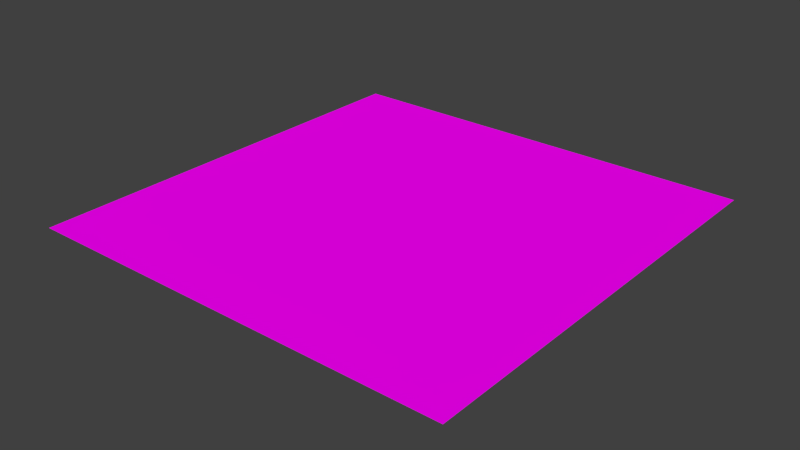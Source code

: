 # Source: terrain.blend  (saved by Blender 2.76.0; exported with 4.5.12 LTS)
import bpy
from mathutils import Matrix  # noqa: F401  (used for matrix-valued properties, if any)

bpy.ops.wm.read_factory_settings(use_empty=True)
scene = bpy.context.scene
scene.name = 'Scene'

# ---- collections
col_collection_1 = bpy.data.collections.new('Collection 1'); scene.collection.children.link(col_collection_1)

# ---- images (referenced by path relative to the original .blend; pixels are not part of the script)
import os
ASSET_DIR = os.environ.get("B2B_ASSET_DIR", "")  # directory of the original .blend (textures are referenced by path, not embedded)
HERE = os.path.dirname(os.path.abspath(__file__))  # packed textures are extracted next to this script under _unpacked/

def load_image(name, relpath, width, height, colorspace="sRGB"):
    """Load a texture the original file referenced (path relative to the .blend, or extracted next to this script)."""
    p = next((c for c in (os.path.join(HERE, relpath), os.path.join(ASSET_DIR, relpath)) if relpath and os.path.exists(c)), "")
    if p:
        img = bpy.data.images.load(p, check_existing=True)
        img.name = name
    else:  # same state as the original file: an image datablock whose file is absent (Cycles renders it pink)
        img = bpy.data.images.new(name, width, height)
        img.source = "FILE"
        img.filepath = "//" + (relpath or name)
    img.colorspace_settings.name = colorspace
    return img
img_groundforest_rocky_jpg = load_image('GroundForest_rocky.jpg', 'GroundForest_rocky.jpg', 1024, 1024, 'sRGB')

# ---- materials (node trees are filled in below, after node groups)
mat_grass = bpy.data.materials.new('grass')
mat_grass.alpha_threshold = 0.0
mat_grass.roughness = 0.5

# ---- material node trees
mat_grass.use_nodes = True; mat_grass.node_tree.nodes.clear()
_N = mat_grass.node_tree.nodes; _L = mat_grass.node_tree.links
n0 = _N.new('ShaderNodeOutputMaterial'); n0.name = 'Material Output'; n0.location = (300, 300)
n1 = _N.new('ShaderNodeBsdfDiffuse'); n1.name = 'Diffuse BSDF'; n1.location = (10, 300)
n2 = _N.new('ShaderNodeTexImage'); n2.name = 'Image Texture'; n2.location = (-180, 300)
n2.width = 140
n2.image = img_groundforest_rocky_jpg
_L.new(n1.outputs[0], n0.inputs[0])
_L.new(n2.outputs[0], n1.inputs[0])
n0.is_active_output = True

# ---- world
world_world = bpy.data.worlds.new('World'); scene.world = world_world
world_world.color = (0.05088, 0.05088, 0.05088)
world_world.use_sun_shadow = False
world_world.sun_shadow_jitter_overblur = 0.0
world_world.cycles.sampling_method = 'MANUAL'
world_world.cycles.sample_map_resolution = 256

# ---- meshes
me_plane = bpy.data.meshes.new('Plane')
me_plane.from_pydata([(-1.0, -1.0, 0.0), (1.0, -1.0, 0.0), (-1.0, 1.0, 0.0), (1.0, 1.0, 0.0), (-1.0, 0.9048, 0.0), (-1.0, 0.8095, 0.0), (-1.0, 0.7143, 0.0), (-1.0, 0.619, 0.0), (-1.0, 0.5238, 0.0), (-1.0, 0.4286, 0.0), (-1.0, 0.3333, 0.0), (-1.0, 0.2381, 0.0), (-1.0, 0.1429, 0.0), (-1.0, 0.04762, 0.0), (-1.0, -0.04762, 0.0), (-1.0, -0.1429, 0.0), (-1.0, -0.2381, 0.0), (-1.0, -0.3333, 0.0), (-1.0, -0.4286, 0.0), (-1.0, -0.5238, 0.0), (-1.0, -0.619, 0.0), (-1.0, -0.7143, 0.0), (-1.0, -0.8095, 0.0), (-1.0, -0.9048, 0.0), (-0.9048, -1.0, 0.0), (-0.8095, -1.0, 0.0), (-0.7143, -1.0, 0.0), (-0.619, -1.0, 0.0), (-0.5238, -1.0, 0.0), (-0.4286, -1.0, 0.0), (-0.3333, -1.0, 0.0), (-0.2381, -1.0, 0.0), (-0.1429, -1.0, 0.0), (-0.04762, -1.0, 0.0), (0.04762, -1.0, 0.0), (0.1429, -1.0, 0.0), (0.2381, -1.0, 0.0), (0.3333, -1.0, 0.0), (0.4286, -1.0, 0.0), (0.5238, -1.0, 0.0), (0.619, -1.0, 0.0), (0.7143, -1.0, 0.0), (0.8095, -1.0, 0.0), (0.9048, -1.0, 0.0), (1.0, -0.9048, 0.0), (1.0, -0.8095, 0.0), (1.0, -0.7143, 0.0), (1.0, -0.619, 0.0), (1.0, -0.5238, 0.0), (1.0, -0.4286, 0.0), (1.0, -0.3333, 0.0), (1.0, -0.2381, 0.0), (1.0, -0.1429, 0.0), (1.0, -0.04762, 0.0), (1.0, 0.04762, 0.0), (1.0, 0.1429, 0.0), (1.0, 0.2381, 0.0), (1.0, 0.3333, 0.0), (1.0, 0.4286, 0.0), (1.0, 0.5238, 0.0), (1.0, 0.619, 0.0), (1.0, 0.7143, 0.0), (1.0, 0.8095, 0.0), (1.0, 0.9048, 0.0), (0.9048, 1.0, 0.0), (0.8095, 1.0, 0.0), (0.7143, 1.0, 0.0), (0.619, 1.0, 0.0), (0.5238, 1.0, 0.0), (0.4286, 1.0, 0.0), (0.3333, 1.0, 0.0), (0.2381, 1.0, 0.0), (0.1429, 1.0, 0.0), (0.04762, 1.0, 0.0), (-0.04762, 1.0, 0.0), (-0.1429, 1.0, 0.0), (-0.2381, 1.0, 0.0), (-0.3333, 1.0, 0.0), (-0.4286, 1.0, 0.0), (-0.5238, 1.0, 0.0), (-0.619, 1.0, 0.0), (-0.7143, 1.0, 0.0), (-0.8095, 1.0, 0.0), (-0.9048, 1.0, 0.0), (-0.9048, -0.9048, 0.0), (-0.9048, -0.8095, 0.0), (-0.9048, -0.7143, 0.0), (-0.9048, -0.619, 0.0), (-0.9048, -0.5238, 0.0), (-0.9048, -0.4286, 0.0), (-0.9048, -0.3333, 0.0), (-0.9048, -0.2381, 0.0), (-0.9048, -0.1429, 0.0), (-0.9048, -0.04762, 0.0), (-0.9048, 0.04762, 0.0), (-0.9048, 0.1429, 0.0), (-0.9048, 0.2381, 0.0), (-0.9048, 0.3333, 0.0), (-0.9048, 0.4286, 0.0), (-0.9048, 0.5238, 0.0), (-0.9048, 0.619, 0.0), (-0.9048, 0.7143, 0.0), (-0.9048, 0.8095, 0.0), (-0.9048, 0.9048, 0.0), (-0.8095, -0.9048, 0.0), (-0.8095, -0.8095, 0.0), (-0.8095, -0.7143, 0.0), (-0.8095, -0.619, 0.0), (-0.8095, -0.5238, 0.0), (-0.8095, -0.4286, 0.0), (-0.8095, -0.3333, 0.0), (-0.8095, -0.2381, 0.0), (-0.8095, -0.1429, 0.0), (-0.8095, -0.04762, 0.0), (-0.8095, 0.04762, 0.0), (-0.8095, 0.1429, 0.0), (-0.8095, 0.2381, 0.0), (-0.8095, 0.3333, 0.0), (-0.8095, 0.4286, 0.0), (-0.8095, 0.5238, 0.0), (-0.8095, 0.619, 0.0), (-0.8095, 0.7143, 0.0), (-0.8095, 0.8095, 0.0), (-0.8095, 0.9048, 0.0), (-0.7143, -0.9048, 0.0), (-0.7143, -0.8095, 0.0), (-0.7143, -0.7143, 0.0), (-0.7143, -0.619, 0.0), (-0.7143, -0.5238, 0.0), (-0.7143, -0.4286, 0.0), (-0.7143, -0.3333, 0.0), (-0.7143, -0.2381, 0.0), (-0.7143, -0.1429, 0.0), (-0.7143, -0.04762, 0.0), (-0.7143, 0.04762, 0.0), (-0.7143, 0.1429, 0.0), (-0.7143, 0.2381, 0.0), (-0.7143, 0.3333, 0.0), (-0.7143, 0.4286, 0.0), (-0.7143, 0.5238, 0.0), (-0.7143, 0.619, 0.0), (-0.7143, 0.7143, 0.0), (-0.7143, 0.8095, 0.0), (-0.7143, 0.9048, 0.0), (-0.619, -0.9048, 0.0), (-0.619, -0.8095, 0.0), (-0.619, -0.7143, 0.0), (-0.619, -0.619, 0.0), (-0.619, -0.5238, 0.0), (-0.619, -0.4286, 0.0), (-0.619, -0.3333, 0.0), (-0.619, -0.2381, 0.0), (-0.619, -0.1429, 0.0), (-0.619, -0.04762, 0.0), (-0.619, 0.04762, 0.0), (-0.619, 0.1429, 0.0), (-0.619, 0.2381, 0.0), (-0.619, 0.3333, 0.0), (-0.619, 0.4286, 0.0), (-0.619, 0.5238, 0.0), (-0.619, 0.619, 0.0), (-0.619, 0.7143, 0.0), (-0.619, 0.8095, 0.0), (-0.619, 0.9048, 0.0), (-0.5238, -0.9048, 0.0), (-0.5238, -0.8095, 0.0), (-0.5238, -0.7143, 0.0), (-0.5238, -0.619, 0.0), (-0.5238, -0.5238, 0.0), (-0.5238, -0.4286, 0.0), (-0.5238, -0.3333, 0.0), (-0.5238, -0.2381, 0.0), (-0.5238, -0.1429, 0.0), (-0.5238, -0.04762, 0.0), (-0.5238, 0.04762, 0.0), (-0.5238, 0.1429, 0.0), (-0.5238, 0.2381, 0.0), (-0.5238, 0.3333, 0.0), (-0.5238, 0.4286, 0.0), (-0.5238, 0.5238, 0.0), (-0.5238, 0.619, 0.0), (-0.5238, 0.7143, 0.0), (-0.5238, 0.8095, 0.0), (-0.5238, 0.9048, 0.0), (-0.4286, -0.9048, 0.0), (-0.4286, -0.8095, 0.0), (-0.4286, -0.7143, 0.0), (-0.4286, -0.619, 0.0), (-0.4286, -0.5238, 0.0), (-0.4286, -0.4286, 0.0), (-0.4286, -0.3333, 0.0), (-0.4286, -0.2381, 0.0), (-0.4286, -0.1429, 0.0), (-0.4286, -0.04762, 0.0), (-0.4286, 0.04762, 0.0), (-0.4286, 0.1429, 0.0), (-0.4286, 0.2381, 0.0), (-0.4286, 0.3333, 0.0), (-0.4286, 0.4286, 0.0), (-0.4286, 0.5238, 0.0), (-0.4286, 0.619, 0.0), (-0.4286, 0.7143, 0.0), (-0.4286, 0.8095, 0.0), (-0.4286, 0.9048, 0.0), (-0.3333, -0.9048, 0.0), (-0.3333, -0.8095, 0.0), (-0.3333, -0.7143, 0.0), (-0.3333, -0.619, 0.0), (-0.3333, -0.5238, 0.0), (-0.3333, -0.4286, 0.0), (-0.3333, -0.3333, 0.0), (-0.3333, -0.2381, 0.0), (-0.3333, -0.1429, 0.0), (-0.3333, -0.04762, 0.0), (-0.3333, 0.04762, 0.0), (-0.3333, 0.1429, 0.0), (-0.3333, 0.2381, 0.0), (-0.3333, 0.3333, 0.0), (-0.3333, 0.4286, 0.0), (-0.3333, 0.5238, 0.0), (-0.3333, 0.619, 0.0), (-0.3333, 0.7143, 0.0), (-0.3333, 0.8095, 0.0), (-0.3333, 0.9048, 0.0), (-0.2381, -0.9048, 0.0), (-0.2381, -0.8095, 0.0), (-0.2381, -0.7143, 0.0), (-0.2381, -0.619, 0.0), (-0.2381, -0.5238, 0.0), (-0.2381, -0.4286, 0.0), (-0.2381, -0.3333, 0.0), (-0.2381, -0.2381, 0.0), (-0.2381, -0.1429, 0.0), (-0.2381, -0.04762, 0.0), (-0.2381, 0.04762, 0.0), (-0.2381, 0.1429, 0.0), (-0.2381, 0.2381, 0.0), (-0.2381, 0.3333, 0.0), (-0.2381, 0.4286, 0.0), (-0.2381, 0.5238, 0.0), (-0.2381, 0.619, 0.0), (-0.2381, 0.7143, 0.0), (-0.2381, 0.8095, 0.0), (-0.2381, 0.9048, 0.0), (-0.1429, -0.9048, 0.0), (-0.1429, -0.8095, 0.0), (-0.1429, -0.7143, 0.0), (-0.1429, -0.619, 0.0), (-0.1429, -0.5238, 0.0), (-0.1429, -0.4286, 0.0), (-0.1429, -0.3333, 0.0), (-0.1429, -0.2381, 0.0), (-0.1429, -0.1429, 0.0), (-0.1429, -0.04762, 0.0), (-0.1429, 0.04762, 0.0), (-0.1429, 0.1429, 0.0), (-0.1429, 0.2381, 0.0), (-0.1429, 0.3333, 0.0), (-0.1429, 0.4286, 0.0), (-0.1429, 0.5238, 0.0), (-0.1429, 0.619, 0.0), (-0.1429, 0.7143, 0.0), (-0.1429, 0.8095, 0.0), (-0.1429, 0.9048, 0.0), (-0.04762, -0.9048, 0.0), (-0.04762, -0.8095, 0.0), (-0.04762, -0.7143, 0.0), (-0.04762, -0.619, 0.0), (-0.04762, -0.5238, 0.0), (-0.04762, -0.4286, 0.0), (-0.04762, -0.3333, 0.0), (-0.04762, -0.2381, 0.0), (-0.04762, -0.1429, 0.0), (-0.04762, -0.04762, 0.0), (-0.04762, 0.04762, 0.0), (-0.04762, 0.1429, 0.0), (-0.04762, 0.2381, 0.0), (-0.04762, 0.3333, 0.0), (-0.04762, 0.4286, 0.0), (-0.04762, 0.5238, 0.0), (-0.04762, 0.619, 0.0), (-0.04762, 0.7143, 0.0), (-0.04762, 0.8095, 0.0), (-0.04762, 0.9048, 0.0), (0.04762, -0.9048, 0.0), (0.04762, -0.8095, 0.0), (0.04762, -0.7143, 0.0), (0.04762, -0.619, 0.0), (0.04762, -0.5238, 0.0), (0.04762, -0.4286, 0.0), (0.04762, -0.3333, 0.0), (0.04762, -0.2381, 0.0), (0.04762, -0.1429, 0.0), (0.04762, -0.04762, 0.0), (0.04762, 0.04762, 0.0), (0.04762, 0.1429, 0.0), (0.04762, 0.2381, 0.0), (0.04762, 0.3333, 0.0), (0.04762, 0.4286, 0.0), (0.04762, 0.5238, 0.0), (0.04762, 0.619, 0.0), (0.04762, 0.7143, 0.0), (0.04762, 0.8095, 0.0), (0.04762, 0.9048, 0.0), (0.1429, -0.9048, 0.0), (0.1429, -0.8095, 0.0), (0.1429, -0.7143, 0.0), (0.1429, -0.619, 0.0), (0.1429, -0.5238, 0.0), (0.1429, -0.4286, 0.0), (0.1429, -0.3333, 0.0), (0.1429, -0.2381, 0.0), (0.1429, -0.1429, 0.0), (0.1429, -0.04762, 0.0), (0.1429, 0.04762, 0.0), (0.1429, 0.1429, 0.0), (0.1429, 0.2381, 0.0), (0.1429, 0.3333, 0.0), (0.1429, 0.4286, 0.0), (0.1429, 0.5238, 0.0), (0.1429, 0.619, 0.0), (0.1429, 0.7143, 0.0), (0.1429, 0.8095, 0.0), (0.1429, 0.9048, 0.0), (0.2381, -0.9048, 0.0), (0.2381, -0.8095, 0.0), (0.2381, -0.7143, 0.0), (0.2381, -0.619, 0.0), (0.2381, -0.5238, 0.0), (0.2381, -0.4286, 0.0), (0.2381, -0.3333, 0.0), (0.2381, -0.2381, 0.0), (0.2381, -0.1429, 0.0), (0.2381, -0.04762, 0.0), (0.2381, 0.04762, 0.0), (0.2381, 0.1429, 0.0), (0.2381, 0.2381, 0.0), (0.2381, 0.3333, 0.0), (0.2381, 0.4286, 0.0), (0.2381, 0.5238, 0.0), (0.2381, 0.619, 0.0), (0.2381, 0.7143, 0.0), (0.2381, 0.8095, 0.0), (0.2381, 0.9048, 0.0), (0.3333, -0.9048, 0.0), (0.3333, -0.8095, 0.0), (0.3333, -0.7143, 0.0), (0.3333, -0.619, 0.0), (0.3333, -0.5238, 0.0), (0.3333, -0.4286, 0.0), (0.3333, -0.3333, 0.0), (0.3333, -0.2381, 0.0), (0.3333, -0.1429, 0.0), (0.3333, -0.04762, 0.0), (0.3333, 0.04762, 0.0), (0.3333, 0.1429, 0.0), (0.3333, 0.2381, 0.0), (0.3333, 0.3333, 0.0), (0.3333, 0.4286, 0.0), (0.3333, 0.5238, 0.0), (0.3333, 0.619, 0.0), (0.3333, 0.7143, 0.0), (0.3333, 0.8095, 0.0), (0.3333, 0.9048, 0.0), (0.4286, -0.9048, 0.0), (0.4286, -0.8095, 0.0), (0.4286, -0.7143, 0.0), (0.4286, -0.619, 0.0), (0.4286, -0.5238, 0.0), (0.4286, -0.4286, 0.0), (0.4286, -0.3333, 0.0), (0.4286, -0.2381, 0.0), (0.4286, -0.1429, 0.0), (0.4286, -0.04762, 0.0), (0.4286, 0.04762, 0.0), (0.4286, 0.1429, 0.0), (0.4286, 0.2381, 0.0), (0.4286, 0.3333, 0.0), (0.4286, 0.4286, 0.0), (0.4286, 0.5238, 0.0), (0.4286, 0.619, 0.0), (0.4286, 0.7143, 0.0), (0.4286, 0.8095, 0.0), (0.4286, 0.9048, 0.0), (0.5238, -0.9048, 0.0), (0.5238, -0.8095, 0.0), (0.5238, -0.7143, 0.0), (0.5238, -0.619, 0.0), (0.5238, -0.5238, 0.0), (0.5238, -0.4286, 0.0), (0.5238, -0.3333, 0.0), (0.5238, -0.2381, 0.0), (0.5238, -0.1429, 0.0), (0.5238, -0.04762, 0.0), (0.5238, 0.04762, 0.0), (0.5238, 0.1429, 0.0), (0.5238, 0.2381, 0.0), (0.5238, 0.3333, 0.0), (0.5238, 0.4286, 0.0), (0.5238, 0.5238, 0.0), (0.5238, 0.619, 0.0), (0.5238, 0.7143, 0.0), (0.5238, 0.8095, 0.0), (0.5238, 0.9048, 0.0), (0.619, -0.9048, 0.0), (0.619, -0.8095, 0.0), (0.619, -0.7143, 0.0), (0.619, -0.619, 0.0), (0.619, -0.5238, 0.0), (0.619, -0.4286, 0.0), (0.619, -0.3333, 0.0), (0.619, -0.2381, 0.0), (0.619, -0.1429, 0.0), (0.619, -0.04762, 0.0), (0.619, 0.04762, 0.0), (0.619, 0.1429, 0.0), (0.619, 0.2381, 0.0), (0.619, 0.3333, 0.0), (0.619, 0.4286, 0.0), (0.619, 0.5238, 0.0), (0.619, 0.619, 0.0), (0.619, 0.7143, 0.0), (0.619, 0.8095, 0.0), (0.619, 0.9048, 0.0), (0.7143, -0.9048, 0.0), (0.7143, -0.8095, 0.0), (0.7143, -0.7143, 0.0), (0.7143, -0.619, 0.0), (0.7143, -0.5238, 0.0), (0.7143, -0.4286, 0.0), (0.7143, -0.3333, 0.0), (0.7143, -0.2381, 0.0), (0.7143, -0.1429, 0.0), (0.7143, -0.04762, 0.0), (0.7143, 0.04762, 0.0), (0.7143, 0.1429, 0.0), (0.7143, 0.2381, 0.0), (0.7143, 0.3333, 0.0), (0.7143, 0.4286, 0.0), (0.7143, 0.5238, 0.0), (0.7143, 0.619, 0.0), (0.7143, 0.7143, 0.0), (0.7143, 0.8095, 0.0), (0.7143, 0.9048, 0.0), (0.8095, -0.9048, 0.0), (0.8095, -0.8095, 0.0), (0.8095, -0.7143, 0.0), (0.8095, -0.619, 0.0), (0.8095, -0.5238, 0.0), (0.8095, -0.4286, 0.0), (0.8095, -0.3333, 0.0), (0.8095, -0.2381, 0.0), (0.8095, -0.1429, 0.0), (0.8095, -0.04762, 0.0), (0.8095, 0.04762, 0.0), (0.8095, 0.1429, 0.0), (0.8095, 0.2381, 0.0), (0.8095, 0.3333, 0.0), (0.8095, 0.4286, 0.0), (0.8095, 0.5238, 0.0), (0.8095, 0.619, 0.0), (0.8095, 0.7143, 0.0), (0.8095, 0.8095, 0.0), (0.8095, 0.9048, 0.0), (0.9048, -0.9048, 0.0), (0.9048, -0.8095, 0.0), (0.9048, -0.7143, 0.0), (0.9048, -0.619, 0.0), (0.9048, -0.5238, 0.0), (0.9048, -0.4286, 0.0), (0.9048, -0.3333, 0.0), (0.9048, -0.2381, 0.0), (0.9048, -0.1429, 0.0), (0.9048, -0.04762, 0.0), (0.9048, 0.04762, 0.0), (0.9048, 0.1429, 0.0), (0.9048, 0.2381, 0.0), (0.9048, 0.3333, 0.0), (0.9048, 0.4286, 0.0), (0.9048, 0.5238, 0.0), (0.9048, 0.619, 0.0), (0.9048, 0.7143, 0.0), (0.9048, 0.8095, 0.0), (0.9048, 0.9048, 0.0)], [], [(483, 63, 3, 64), (4, 103, 83, 2), (103, 123, 82, 83), (123, 143, 81, 82), (143, 163, 80, 81), (163, 183, 79, 80), (183, 203, 78, 79), (203, 223, 77, 78), (223, 243, 76, 77), (243, 263, 75, 76), (263, 283, 74, 75), (283, 303, 73, 74), (303, 323, 72, 73), (323, 343, 71, 72), (343, 363, 70, 71), (363, 383, 69, 70), (383, 403, 68, 69), (403, 423, 67, 68), (423, 443, 66, 67), (443, 463, 65, 66), (463, 483, 64, 65), (0, 24, 84, 23), (23, 84, 85, 22), (22, 85, 86, 21), (21, 86, 87, 20), (20, 87, 88, 19), (19, 88, 89, 18), (18, 89, 90, 17), (17, 90, 91, 16), (16, 91, 92, 15), (15, 92, 93, 14), (14, 93, 94, 13), (13, 94, 95, 12), (12, 95, 96, 11), (11, 96, 97, 10), (10, 97, 98, 9), (9, 98, 99, 8), (8, 99, 100, 7), (7, 100, 101, 6), (6, 101, 102, 5), (5, 102, 103, 4), (24, 25, 104, 84), (84, 104, 105, 85), (85, 105, 106, 86), (86, 106, 107, 87), (87, 107, 108, 88), (88, 108, 109, 89), (89, 109, 110, 90), (90, 110, 111, 91), (91, 111, 112, 92), (92, 112, 113, 93), (93, 113, 114, 94), (94, 114, 115, 95), (95, 115, 116, 96), (96, 116, 117, 97), (97, 117, 118, 98), (98, 118, 119, 99), (99, 119, 120, 100), (100, 120, 121, 101), (101, 121, 122, 102), (102, 122, 123, 103), (25, 26, 124, 104), (104, 124, 125, 105), (105, 125, 126, 106), (106, 126, 127, 107), (107, 127, 128, 108), (108, 128, 129, 109), (109, 129, 130, 110), (110, 130, 131, 111), (111, 131, 132, 112), (112, 132, 133, 113), (113, 133, 134, 114), (114, 134, 135, 115), (115, 135, 136, 116), (116, 136, 137, 117), (117, 137, 138, 118), (118, 138, 139, 119), (119, 139, 140, 120), (120, 140, 141, 121), (121, 141, 142, 122), (122, 142, 143, 123), (26, 27, 144, 124), (124, 144, 145, 125), (125, 145, 146, 126), (126, 146, 147, 127), (127, 147, 148, 128), (128, 148, 149, 129), (129, 149, 150, 130), (130, 150, 151, 131), (131, 151, 152, 132), (132, 152, 153, 133), (133, 153, 154, 134), (134, 154, 155, 135), (135, 155, 156, 136), (136, 156, 157, 137), (137, 157, 158, 138), (138, 158, 159, 139), (139, 159, 160, 140), (140, 160, 161, 141), (141, 161, 162, 142), (142, 162, 163, 143), (27, 28, 164, 144), (144, 164, 165, 145), (145, 165, 166, 146), (146, 166, 167, 147), (147, 167, 168, 148), (148, 168, 169, 149), (149, 169, 170, 150), (150, 170, 171, 151), (151, 171, 172, 152), (152, 172, 173, 153), (153, 173, 174, 154), (154, 174, 175, 155), (155, 175, 176, 156), (156, 176, 177, 157), (157, 177, 178, 158), (158, 178, 179, 159), (159, 179, 180, 160), (160, 180, 181, 161), (161, 181, 182, 162), (162, 182, 183, 163), (28, 29, 184, 164), (164, 184, 185, 165), (165, 185, 186, 166), (166, 186, 187, 167), (167, 187, 188, 168), (168, 188, 189, 169), (169, 189, 190, 170), (170, 190, 191, 171), (171, 191, 192, 172), (172, 192, 193, 173), (173, 193, 194, 174), (174, 194, 195, 175), (175, 195, 196, 176), (176, 196, 197, 177), (177, 197, 198, 178), (178, 198, 199, 179), (179, 199, 200, 180), (180, 200, 201, 181), (181, 201, 202, 182), (182, 202, 203, 183), (29, 30, 204, 184), (184, 204, 205, 185), (185, 205, 206, 186), (186, 206, 207, 187), (187, 207, 208, 188), (188, 208, 209, 189), (189, 209, 210, 190), (190, 210, 211, 191), (191, 211, 212, 192), (192, 212, 213, 193), (193, 213, 214, 194), (194, 214, 215, 195), (195, 215, 216, 196), (196, 216, 217, 197), (197, 217, 218, 198), (198, 218, 219, 199), (199, 219, 220, 200), (200, 220, 221, 201), (201, 221, 222, 202), (202, 222, 223, 203), (30, 31, 224, 204), (204, 224, 225, 205), (205, 225, 226, 206), (206, 226, 227, 207), (207, 227, 228, 208), (208, 228, 229, 209), (209, 229, 230, 210), (210, 230, 231, 211), (211, 231, 232, 212), (212, 232, 233, 213), (213, 233, 234, 214), (214, 234, 235, 215), (215, 235, 236, 216), (216, 236, 237, 217), (217, 237, 238, 218), (218, 238, 239, 219), (219, 239, 240, 220), (220, 240, 241, 221), (221, 241, 242, 222), (222, 242, 243, 223), (31, 32, 244, 224), (224, 244, 245, 225), (225, 245, 246, 226), (226, 246, 247, 227), (227, 247, 248, 228), (228, 248, 249, 229), (229, 249, 250, 230), (230, 250, 251, 231), (231, 251, 252, 232), (232, 252, 253, 233), (233, 253, 254, 234), (234, 254, 255, 235), (235, 255, 256, 236), (236, 256, 257, 237), (237, 257, 258, 238), (238, 258, 259, 239), (239, 259, 260, 240), (240, 260, 261, 241), (241, 261, 262, 242), (242, 262, 263, 243), (32, 33, 264, 244), (244, 264, 265, 245), (245, 265, 266, 246), (246, 266, 267, 247), (247, 267, 268, 248), (248, 268, 269, 249), (249, 269, 270, 250), (250, 270, 271, 251), (251, 271, 272, 252), (252, 272, 273, 253), (253, 273, 274, 254), (254, 274, 275, 255), (255, 275, 276, 256), (256, 276, 277, 257), (257, 277, 278, 258), (258, 278, 279, 259), (259, 279, 280, 260), (260, 280, 281, 261), (261, 281, 282, 262), (262, 282, 283, 263), (33, 34, 284, 264), (264, 284, 285, 265), (265, 285, 286, 266), (266, 286, 287, 267), (267, 287, 288, 268), (268, 288, 289, 269), (269, 289, 290, 270), (270, 290, 291, 271), (271, 291, 292, 272), (272, 292, 293, 273), (273, 293, 294, 274), (274, 294, 295, 275), (275, 295, 296, 276), (276, 296, 297, 277), (277, 297, 298, 278), (278, 298, 299, 279), (279, 299, 300, 280), (280, 300, 301, 281), (281, 301, 302, 282), (282, 302, 303, 283), (34, 35, 304, 284), (284, 304, 305, 285), (285, 305, 306, 286), (286, 306, 307, 287), (287, 307, 308, 288), (288, 308, 309, 289), (289, 309, 310, 290), (290, 310, 311, 291), (291, 311, 312, 292), (292, 312, 313, 293), (293, 313, 314, 294), (294, 314, 315, 295), (295, 315, 316, 296), (296, 316, 317, 297), (297, 317, 318, 298), (298, 318, 319, 299), (299, 319, 320, 300), (300, 320, 321, 301), (301, 321, 322, 302), (302, 322, 323, 303), (35, 36, 324, 304), (304, 324, 325, 305), (305, 325, 326, 306), (306, 326, 327, 307), (307, 327, 328, 308), (308, 328, 329, 309), (309, 329, 330, 310), (310, 330, 331, 311), (311, 331, 332, 312), (312, 332, 333, 313), (313, 333, 334, 314), (314, 334, 335, 315), (315, 335, 336, 316), (316, 336, 337, 317), (317, 337, 338, 318), (318, 338, 339, 319), (319, 339, 340, 320), (320, 340, 341, 321), (321, 341, 342, 322), (322, 342, 343, 323), (36, 37, 344, 324), (324, 344, 345, 325), (325, 345, 346, 326), (326, 346, 347, 327), (327, 347, 348, 328), (328, 348, 349, 329), (329, 349, 350, 330), (330, 350, 351, 331), (331, 351, 352, 332), (332, 352, 353, 333), (333, 353, 354, 334), (334, 354, 355, 335), (335, 355, 356, 336), (336, 356, 357, 337), (337, 357, 358, 338), (338, 358, 359, 339), (339, 359, 360, 340), (340, 360, 361, 341), (341, 361, 362, 342), (342, 362, 363, 343), (37, 38, 364, 344), (344, 364, 365, 345), (345, 365, 366, 346), (346, 366, 367, 347), (347, 367, 368, 348), (348, 368, 369, 349), (349, 369, 370, 350), (350, 370, 371, 351), (351, 371, 372, 352), (352, 372, 373, 353), (353, 373, 374, 354), (354, 374, 375, 355), (355, 375, 376, 356), (356, 376, 377, 357), (357, 377, 378, 358), (358, 378, 379, 359), (359, 379, 380, 360), (360, 380, 381, 361), (361, 381, 382, 362), (362, 382, 383, 363), (38, 39, 384, 364), (364, 384, 385, 365), (365, 385, 386, 366), (366, 386, 387, 367), (367, 387, 388, 368), (368, 388, 389, 369), (369, 389, 390, 370), (370, 390, 391, 371), (371, 391, 392, 372), (372, 392, 393, 373), (373, 393, 394, 374), (374, 394, 395, 375), (375, 395, 396, 376), (376, 396, 397, 377), (377, 397, 398, 378), (378, 398, 399, 379), (379, 399, 400, 380), (380, 400, 401, 381), (381, 401, 402, 382), (382, 402, 403, 383), (39, 40, 404, 384), (384, 404, 405, 385), (385, 405, 406, 386), (386, 406, 407, 387), (387, 407, 408, 388), (388, 408, 409, 389), (389, 409, 410, 390), (390, 410, 411, 391), (391, 411, 412, 392), (392, 412, 413, 393), (393, 413, 414, 394), (394, 414, 415, 395), (395, 415, 416, 396), (396, 416, 417, 397), (397, 417, 418, 398), (398, 418, 419, 399), (399, 419, 420, 400), (400, 420, 421, 401), (401, 421, 422, 402), (402, 422, 423, 403), (40, 41, 424, 404), (404, 424, 425, 405), (405, 425, 426, 406), (406, 426, 427, 407), (407, 427, 428, 408), (408, 428, 429, 409), (409, 429, 430, 410), (410, 430, 431, 411), (411, 431, 432, 412), (412, 432, 433, 413), (413, 433, 434, 414), (414, 434, 435, 415), (415, 435, 436, 416), (416, 436, 437, 417), (417, 437, 438, 418), (418, 438, 439, 419), (419, 439, 440, 420), (420, 440, 441, 421), (421, 441, 442, 422), (422, 442, 443, 423), (41, 42, 444, 424), (424, 444, 445, 425), (425, 445, 446, 426), (426, 446, 447, 427), (427, 447, 448, 428), (428, 448, 449, 429), (429, 449, 450, 430), (430, 450, 451, 431), (431, 451, 452, 432), (432, 452, 453, 433), (433, 453, 454, 434), (434, 454, 455, 435), (435, 455, 456, 436), (436, 456, 457, 437), (437, 457, 458, 438), (438, 458, 459, 439), (439, 459, 460, 440), (440, 460, 461, 441), (441, 461, 462, 442), (442, 462, 463, 443), (42, 43, 464, 444), (444, 464, 465, 445), (445, 465, 466, 446), (446, 466, 467, 447), (447, 467, 468, 448), (448, 468, 469, 449), (449, 469, 470, 450), (450, 470, 471, 451), (451, 471, 472, 452), (452, 472, 473, 453), (453, 473, 474, 454), (454, 474, 475, 455), (455, 475, 476, 456), (456, 476, 477, 457), (457, 477, 478, 458), (458, 478, 479, 459), (459, 479, 480, 460), (460, 480, 481, 461), (461, 481, 482, 462), (462, 482, 483, 463), (43, 1, 44, 464), (464, 44, 45, 465), (465, 45, 46, 466), (466, 46, 47, 467), (467, 47, 48, 468), (468, 48, 49, 469), (469, 49, 50, 470), (470, 50, 51, 471), (471, 51, 52, 472), (472, 52, 53, 473), (473, 53, 54, 474), (474, 54, 55, 475), (475, 55, 56, 476), (476, 56, 57, 477), (477, 57, 58, 478), (478, 58, 59, 479), (479, 59, 60, 480), (480, 60, 61, 481), (481, 61, 62, 482), (482, 62, 63, 483)])
me_plane.polygons.foreach_set('use_smooth', [True] * 441)
_uv = me_plane.uv_layers.new(name='UVMap')
_uv.uv.foreach_set('vector', [0.5, -0.2903, 0.4584, -0.3319, 0.5, -0.3735, 0.5416, -0.3319, 1.332, 0.5416, 1.29, 0.5, 1.332, 0.4584, 1.373, 0.5, 1.29, 0.5, 1.249, 0.4584, 1.29, 0.4168, 1.332, 0.4584, 1.249, 0.4584, 1.207, 0.4168, 1.249, 0.3752, 1.29, 0.4168, 1.207, 0.4168, 1.165, 0.3752, 1.207, 0.3336, 1.249, 0.3752, 1.165, 0.3752, 1.124, 0.3336, 1.165, 0.292, 1.207, 0.3336, 1.124, 0.3336, 1.082, 0.292, 1.124, 0.2504, 1.165, 0.292, 1.082, 0.292, 1.041, 0.2504, 1.082, 0.2088, 1.124, 0.2504, 1.041, 0.2504, 0.9991, 0.2088, 1.041, 0.1673, 1.082, 0.2088, 0.9991, 0.2088, 0.9575, 0.1673, 0.9991, 0.1257, 1.041, 0.1673, 0.9575, 0.1673, 0.9159, 0.1257, 0.9575, 0.08407, 0.9991, 0.1257, 0.9159, 0.1257, 0.8743, 0.08407, 0.9159, 0.04248, 0.9575, 0.08407, 0.8743, 0.08407, 0.8327, 0.04248, 0.8743, 0.000885, 0.9159, 0.04248, 0.8327, 0.04248, 0.7912, 0.000885, 0.8327, -0.04071, 0.8743, 0.000885, 0.7912, 0.000885, 0.7496, -0.04071, 0.7912, -0.0823, 0.8327, -0.04071, 0.7496, -0.04071, 0.708, -0.0823, 0.7496, -0.1239, 0.7912, -0.0823, 0.708, -0.0823, 0.6664, -0.1239, 0.708, -0.1655, 0.7496, -0.1239, 0.6664, -0.1239, 0.6248, -0.1655, 0.6664, -0.2071, 0.708, -0.1655, 0.6248, -0.1655, 0.5832, -0.2071, 0.6248, -0.2487, 0.6664, -0.2071, 0.5832, -0.2071, 0.5416, -0.2487, 0.5832, -0.2903, 0.6248, -0.2487, 0.5416, -0.2487, 0.5, -0.2903, 0.5416, -0.3319, 0.5832, -0.2903, 0.5, 1.373, 0.4584, 1.332, 0.5, 1.29, 0.5416, 1.332, 0.5416, 1.332, 0.5, 1.29, 0.5416, 1.249, 0.5832, 1.29, 0.5832, 1.29, 0.5416, 1.249, 0.5832, 1.207, 0.6248, 1.249, 0.6248, 1.249, 0.5832, 1.207, 0.6248, 1.165, 0.6664, 1.207, 0.6664, 1.207, 0.6248, 1.165, 0.6664, 1.124, 0.708, 1.165, 0.708, 1.165, 0.6664, 1.124, 0.708, 1.082, 0.7496, 1.124, 0.7496, 1.124, 0.708, 1.082, 0.7496, 1.041, 0.7912, 1.082, 0.7912, 1.082, 0.7496, 1.041, 0.7912, 0.9991, 0.8327, 1.041, 0.8327, 1.041, 0.7912, 0.9991, 0.8327, 0.9575, 0.8743, 0.9991, 0.8743, 0.9991, 0.8327, 0.9575, 0.8743, 0.9159, 0.9159, 0.9575, 0.9159, 0.9575, 0.8743, 0.9159, 0.9159, 0.8743, 0.9575, 0.9159, 0.9575, 0.9159, 0.9159, 0.8743, 0.9575, 0.8327, 0.9991, 0.8743, 0.9991, 0.8743, 0.9575, 0.8327, 0.9991, 0.7912, 1.041, 0.8327, 1.041, 0.8327, 0.9991, 0.7912, 1.041, 0.7496, 1.082, 0.7912, 1.082, 0.7912, 1.041, 0.7496, 1.082, 0.708, 1.124, 0.7496, 1.124, 0.7496, 1.082, 0.708, 1.124, 0.6664, 1.165, 0.708, 1.165, 0.708, 1.124, 0.6664, 1.165, 0.6248, 1.207, 0.6664, 1.207, 0.6664, 1.165, 0.6248, 1.207, 0.5832, 1.249, 0.6248, 1.249, 0.6248, 1.207, 0.5832, 1.249, 0.5416, 1.29, 0.5832, 1.29, 0.5832, 1.249, 0.5416, 1.29, 0.5, 1.332, 0.5416, 0.4584, 1.332, 0.4168, 1.29, 0.4584, 1.249, 0.5, 1.29, 0.5, 1.29, 0.4584, 1.249, 0.5, 1.207, 0.5416, 1.249, 0.5416, 1.249, 0.5, 1.207, 0.5416, 1.165, 0.5832, 1.207, 0.5832, 1.207, 0.5416, 1.165, 0.5832, 1.124, 0.6248, 1.165, 0.6248, 1.165, 0.5832, 1.124, 0.6248, 1.082, 0.6664, 1.124, 0.6664, 1.124, 0.6248, 1.082, 0.6664, 1.041, 0.708, 1.082, 0.708, 1.082, 0.6664, 1.041, 0.708, 0.9991, 0.7496, 1.041, 0.7496, 1.041, 0.708, 0.9991, 0.7496, 0.9575, 0.7912, 0.9991, 0.7912, 0.9991, 0.7496, 0.9575, 0.7912, 0.9159, 0.8327, 0.9575, 0.8327, 0.9575, 0.7912, 0.9159, 0.8327, 0.8743, 0.8743, 0.9159, 0.8743, 0.9159, 0.8327, 0.8743, 0.8743, 0.8327, 0.9159, 0.8743, 0.9159, 0.8743, 0.8743, 0.8327, 0.9159, 0.7912, 0.9575, 0.8327, 0.9575, 0.8327, 0.9159, 0.7912, 0.9575, 0.7496, 0.9991, 0.7912, 0.9991, 0.7912, 0.9575, 0.7496, 0.9991, 0.708, 1.041, 0.7496, 1.041, 0.7496, 0.9991, 0.708, 1.041, 0.6664, 1.082, 0.708, 1.082, 0.708, 1.041, 0.6664, 1.082, 0.6248, 1.124, 0.6664, 1.124, 0.6664, 1.082, 0.6248, 1.124, 0.5832, 1.165, 0.6248, 1.165, 0.6248, 1.124, 0.5832, 1.165, 0.5416, 1.207, 0.5832, 1.207, 0.5832, 1.165, 0.5416, 1.207, 0.5, 1.249, 0.5416, 1.249, 0.5416, 1.207, 0.5, 1.249, 0.4584, 1.29, 0.5, 0.4168, 1.29, 0.3752, 1.249, 0.4168, 1.207, 0.4584, 1.249, 0.4584, 1.249, 0.4168, 1.207, 0.4584, 1.165, 0.5, 1.207, 0.5, 1.207, 0.4584, 1.165, 0.5, 1.124, 0.5416, 1.165, 0.5416, 1.165, 0.5, 1.124, 0.5416, 1.082, 0.5832, 1.124, 0.5832, 1.124, 0.5416, 1.082, 0.5832, 1.041, 0.6248, 1.082, 0.6248, 1.082, 0.5832, 1.041, 0.6248, 0.9991, 0.6664, 1.041, 0.6664, 1.041, 0.6248, 0.9991, 0.6664, 0.9575, 0.708, 0.9991, 0.708, 0.9991, 0.6664, 0.9575, 0.708, 0.9159, 0.7496, 0.9575, 0.7496, 0.9575, 0.708, 0.9159, 0.7496, 0.8743, 0.7912, 0.9159, 0.7912, 0.9159, 0.7496, 0.8743, 0.7912, 0.8327, 0.8327, 0.8743, 0.8327, 0.8743, 0.7912, 0.8327, 0.8327, 0.7912, 0.8743, 0.8327, 0.8743, 0.8327, 0.8327, 0.7912, 0.8743, 0.7496, 0.9159, 0.7912, 0.9159, 0.7912, 0.8743, 0.7496, 0.9159, 0.708, 0.9575, 0.7496, 0.9575, 0.7496, 0.9159, 0.708, 0.9575, 0.6664, 0.9991, 0.708, 0.9991, 0.708, 0.9575, 0.6664, 0.9991, 0.6248, 1.041, 0.6664, 1.041, 0.6664, 0.9991, 0.6248, 1.041, 0.5832, 1.082, 0.6248, 1.082, 0.6248, 1.041, 0.5832, 1.082, 0.5416, 1.124, 0.5832, 1.124, 0.5832, 1.082, 0.5416, 1.124, 0.5, 1.165, 0.5416, 1.165, 0.5416, 1.124, 0.5, 1.165, 0.4584, 1.207, 0.5, 1.207, 0.5, 1.165, 0.4584, 1.207, 0.4168, 1.249, 0.4584, 0.3752, 1.249, 0.3336, 1.207, 0.3752, 1.165, 0.4168, 1.207, 0.4168, 1.207, 0.3752, 1.165, 0.4168, 1.124, 0.4584, 1.165, 0.4584, 1.165, 0.4168, 1.124, 0.4584, 1.082, 0.5, 1.124, 0.5, 1.124, 0.4584, 1.082, 0.5, 1.041, 0.5416, 1.082, 0.5416, 1.082, 0.5, 1.041, 0.5416, 0.9991, 0.5832, 1.041, 0.5832, 1.041, 0.5416, 0.9991, 0.5832, 0.9575, 0.6248, 0.9991, 0.6248, 0.9991, 0.5832, 0.9575, 0.6248, 0.9159, 0.6664, 0.9575, 0.6664, 0.9575, 0.6248, 0.9159, 0.6664, 0.8743, 0.708, 0.9159, 0.708, 0.9159, 0.6664, 0.8743, 0.708, 0.8327, 0.7496, 0.8743, 0.7496, 0.8743, 0.708, 0.8327, 0.7496, 0.7912, 0.7912, 0.8327, 0.7912, 0.8327, 0.7496, 0.7912, 0.7912, 0.7496, 0.8327, 0.7912, 0.8327, 0.7912, 0.7912, 0.7496, 0.8327, 0.708, 0.8743, 0.7496, 0.8743, 0.7496, 0.8327, 0.708, 0.8743, 0.6664, 0.9159, 0.708, 0.9159, 0.708, 0.8743, 0.6664, 0.9159, 0.6248, 0.9575, 0.6664, 0.9575, 0.6664, 0.9159, 0.6248, 0.9575, 0.5832, 0.9991, 0.6248, 0.9991, 0.6248, 0.9575, 0.5832, 0.9991, 0.5416, 1.041, 0.5832, 1.041, 0.5832, 0.9991, 0.5416, 1.041, 0.5, 1.082, 0.5416, 1.082, 0.5416, 1.041, 0.5, 1.082, 0.4584, 1.124, 0.5, 1.124, 0.5, 1.082, 0.4584, 1.124, 0.4168, 1.165, 0.4584, 1.165, 0.4584, 1.124, 0.4168, 1.165, 0.3752, 1.207, 0.4168, 0.3336, 1.207, 0.292, 1.165, 0.3336, 1.124, 0.3752, 1.165, 0.3752, 1.165, 0.3336, 1.124, 0.3752, 1.082, 0.4168, 1.124, 0.4168, 1.124, 0.3752, 1.082, 0.4168, 1.041, 0.4584, 1.082, 0.4584, 1.082, 0.4168, 1.041, 0.4584, 0.9991, 0.5, 1.041, 0.5, 1.041, 0.4584, 0.9991, 0.5, 0.9575, 0.5416, 0.9991, 0.5416, 0.9991, 0.5, 0.9575, 0.5416, 0.9159, 0.5832, 0.9575, 0.5832, 0.9575, 0.5416, 0.9159, 0.5832, 0.8743, 0.6248, 0.9159, 0.6248, 0.9159, 0.5832, 0.8743, 0.6248, 0.8327, 0.6664, 0.8743, 0.6664, 0.8743, 0.6248, 0.8327, 0.6664, 0.7912, 0.708, 0.8327, 0.708, 0.8327, 0.6664, 0.7912, 0.708, 0.7496, 0.7496, 0.7912, 0.7496, 0.7912, 0.708, 0.7496, 0.7496, 0.708, 0.7912, 0.7496, 0.7912, 0.7496, 0.7496, 0.708, 0.7912, 0.6664, 0.8327, 0.708, 0.8327, 0.708, 0.7912, 0.6664, 0.8327, 0.6248, 0.8743, 0.6664, 0.8743, 0.6664, 0.8327, 0.6248, 0.8743, 0.5832, 0.9159, 0.6248, 0.9159, 0.6248, 0.8743, 0.5832, 0.9159, 0.5416, 0.9575, 0.5832, 0.9575, 0.5832, 0.9159, 0.5416, 0.9575, 0.5, 0.9991, 0.5416, 0.9991, 0.5416, 0.9575, 0.5, 0.9991, 0.4584, 1.041, 0.5, 1.041, 0.5, 0.9991, 0.4584, 1.041, 0.4168, 1.082, 0.4584, 1.082, 0.4584, 1.041, 0.4168, 1.082, 0.3752, 1.124, 0.4168, 1.124, 0.4168, 1.082, 0.3752, 1.124, 0.3336, 1.165, 0.3752, 0.292, 1.165, 0.2504, 1.124, 0.292, 1.082, 0.3336, 1.124, 0.3336, 1.124, 0.292, 1.082, 0.3336, 1.041, 0.3752, 1.082, 0.3752, 1.082, 0.3336, 1.041, 0.3752, 0.9991, 0.4168, 1.041, 0.4168, 1.041, 0.3752, 0.9991, 0.4168, 0.9575, 0.4584, 0.9991, 0.4584, 0.9991, 0.4168, 0.9575, 0.4584, 0.9159, 0.5, 0.9575, 0.5, 0.9575, 0.4584, 0.9159, 0.5, 0.8743, 0.5416, 0.9159, 0.5416, 0.9159, 0.5, 0.8743, 0.5416, 0.8327, 0.5832, 0.8743, 0.5832, 0.8743, 0.5416, 0.8327, 0.5832, 0.7912, 0.6248, 0.8327, 0.6248, 0.8327, 0.5832, 0.7912, 0.6248, 0.7496, 0.6664, 0.7912, 0.6664, 0.7912, 0.6248, 0.7496, 0.6664, 0.708, 0.708, 0.7496, 0.708, 0.7496, 0.6664, 0.708, 0.708, 0.6664, 0.7496, 0.708, 0.7496, 0.708, 0.708, 0.6664, 0.7496, 0.6248, 0.7912, 0.6664, 0.7912, 0.6664, 0.7496, 0.6248, 0.7912, 0.5832, 0.8327, 0.6248, 0.8327, 0.6248, 0.7912, 0.5832, 0.8327, 0.5416, 0.8743, 0.5832, 0.8743, 0.5832, 0.8327, 0.5416, 0.8743, 0.5, 0.9159, 0.5416, 0.9159, 0.5416, 0.8743, 0.5, 0.9159, 0.4584, 0.9575, 0.5, 0.9575, 0.5, 0.9159, 0.4584, 0.9575, 0.4168, 0.9991, 0.4584, 0.9991, 0.4584, 0.9575, 0.4168, 0.9991, 0.3752, 1.041, 0.4168, 1.041, 0.4168, 0.9991, 0.3752, 1.041, 0.3336, 1.082, 0.3752, 1.082, 0.3752, 1.041, 0.3336, 1.082, 0.292, 1.124, 0.3336, 0.2504, 1.124, 0.2088, 1.082, 0.2504, 1.041, 0.292, 1.082, 0.292, 1.082, 0.2504, 1.041, 0.292, 0.9991, 0.3336, 1.041, 0.3336, 1.041, 0.292, 0.9991, 0.3336, 0.9575, 0.3752, 0.9991, 0.3752, 0.9991, 0.3336, 0.9575, 0.3752, 0.9159, 0.4168, 0.9575, 0.4168, 0.9575, 0.3752, 0.9159, 0.4168, 0.8743, 0.4584, 0.9159, 0.4584, 0.9159, 0.4168, 0.8743, 0.4584, 0.8327, 0.5, 0.8743, 0.5, 0.8743, 0.4584, 0.8327, 0.5, 0.7912, 0.5416, 0.8327, 0.5416, 0.8327, 0.5, 0.7912, 0.5416, 0.7496, 0.5832, 0.7912, 0.5832, 0.7912, 0.5416, 0.7496, 0.5832, 0.708, 0.6248, 0.7496, 0.6248, 0.7496, 0.5832, 0.708, 0.6248, 0.6664, 0.6664, 0.708, 0.6664, 0.708, 0.6248, 0.6664, 0.6664, 0.6248, 0.708, 0.6664, 0.708, 0.6664, 0.6664, 0.6248, 0.708, 0.5832, 0.7496, 0.6248, 0.7496, 0.6248, 0.708, 0.5832, 0.7496, 0.5416, 0.7912, 0.5832, 0.7912, 0.5832, 0.7496, 0.5416, 0.7912, 0.5, 0.8327, 0.5416, 0.8327, 0.5416, 0.7912, 0.5, 0.8327, 0.4584, 0.8743, 0.5, 0.8743, 0.5, 0.8327, 0.4584, 0.8743, 0.4168, 0.9159, 0.4584, 0.9159, 0.4584, 0.8743, 0.4168, 0.9159, 0.3752, 0.9575, 0.4168, 0.9575, 0.4168, 0.9159, 0.3752, 0.9575, 0.3336, 0.9991, 0.3752, 0.9991, 0.3752, 0.9575, 0.3336, 0.9991, 0.292, 1.041, 0.3336, 1.041, 0.3336, 0.9991, 0.292, 1.041, 0.2504, 1.082, 0.292, 0.2088, 1.082, 0.1673, 1.041, 0.2088, 0.9991, 0.2504, 1.041, 0.2504, 1.041, 0.2088, 0.9991, 0.2504, 0.9575, 0.292, 0.9991, 0.292, 0.9991, 0.2504, 0.9575, 0.292, 0.9159, 0.3336, 0.9575, 0.3336, 0.9575, 0.292, 0.9159, 0.3336, 0.8743, 0.3752, 0.9159, 0.3752, 0.9159, 0.3336, 0.8743, 0.3752, 0.8327, 0.4168, 0.8743, 0.4168, 0.8743, 0.3752, 0.8327, 0.4168, 0.7912, 0.4584, 0.8327, 0.4584, 0.8327, 0.4168, 0.7912, 0.4584, 0.7496, 0.5, 0.7912, 0.5, 0.7912, 0.4584, 0.7496, 0.5, 0.708, 0.5416, 0.7496, 0.5416, 0.7496, 0.5, 0.708, 0.5416, 0.6664, 0.5832, 0.708, 0.5832, 0.708, 0.5416, 0.6664, 0.5832, 0.6248, 0.6248, 0.6664, 0.6248, 0.6664, 0.5832, 0.6248, 0.6248, 0.5832, 0.6664, 0.6248, 0.6664, 0.6248, 0.6248, 0.5832, 0.6664, 0.5416, 0.708, 0.5832, 0.708, 0.5832, 0.6664, 0.5416, 0.708, 0.5, 0.7496, 0.5416, 0.7496, 0.5416, 0.708, 0.5, 0.7496, 0.4584, 0.7912, 0.5, 0.7912, 0.5, 0.7496, 0.4584, 0.7912, 0.4168, 0.8327, 0.4584, 0.8327, 0.4584, 0.7912, 0.4168, 0.8327, 0.3752, 0.8743, 0.4168, 0.8743, 0.4168, 0.8327, 0.3752, 0.8743, 0.3336, 0.9159, 0.3752, 0.9159, 0.3752, 0.8743, 0.3336, 0.9159, 0.292, 0.9575, 0.3336, 0.9575, 0.3336, 0.9159, 0.292, 0.9575, 0.2504, 0.9991, 0.292, 0.9991, 0.292, 0.9575, 0.2504, 0.9991, 0.2088, 1.041, 0.2504, 0.1673, 1.041, 0.1257, 0.9991, 0.1673, 0.9575, 0.2088, 0.9991, 0.2088, 0.9991, 0.1673, 0.9575, 0.2088, 0.9159, 0.2504, 0.9575, 0.2504, 0.9575, 0.2088, 0.9159, 0.2504, 0.8743, 0.292, 0.9159, 0.292, 0.9159, 0.2504, 0.8743, 0.292, 0.8327, 0.3336, 0.8743, 0.3336, 0.8743, 0.292, 0.8327, 0.3336, 0.7912, 0.3752, 0.8327, 0.3752, 0.8327, 0.3336, 0.7912, 0.3752, 0.7496, 0.4168, 0.7912, 0.4168, 0.7912, 0.3752, 0.7496, 0.4168, 0.708, 0.4584, 0.7496, 0.4584, 0.7496, 0.4168, 0.708, 0.4584, 0.6664, 0.5, 0.708, 0.5, 0.708, 0.4584, 0.6664, 0.5, 0.6248, 0.5416, 0.6664, 0.5416, 0.6664, 0.5, 0.6248, 0.5416, 0.5832, 0.5832, 0.6248, 0.5832, 0.6248, 0.5416, 0.5832, 0.5832, 0.5416, 0.6248, 0.5832, 0.6248, 0.5832, 0.5832, 0.5416, 0.6248, 0.5, 0.6664, 0.5416, 0.6664, 0.5416, 0.6248, 0.5, 0.6664, 0.4584, 0.708, 0.5, 0.708, 0.5, 0.6664, 0.4584, 0.708, 0.4168, 0.7496, 0.4584, 0.7496, 0.4584, 0.708, 0.4168, 0.7496, 0.3752, 0.7912, 0.4168, 0.7912, 0.4168, 0.7496, 0.3752, 0.7912, 0.3336, 0.8327, 0.3752, 0.8327, 0.3752, 0.7912, 0.3336, 0.8327, 0.292, 0.8743, 0.3336, 0.8743, 0.3336, 0.8327, 0.292, 0.8743, 0.2504, 0.9159, 0.292, 0.9159, 0.292, 0.8743, 0.2504, 0.9159, 0.2088, 0.9575, 0.2504, 0.9575, 0.2504, 0.9159, 0.2088, 0.9575, 0.1673, 0.9991, 0.2088, 0.1257, 0.9991, 0.08407, 0.9575, 0.1257, 0.9159, 0.1673, 0.9575, 0.1673, 0.9575, 0.1257, 0.9159, 0.1673, 0.8743, 0.2088, 0.9159, 0.2088, 0.9159, 0.1673, 0.8743, 0.2088, 0.8327, 0.2504, 0.8743, 0.2504, 0.8743, 0.2088, 0.8327, 0.2504, 0.7912, 0.292, 0.8327, 0.292, 0.8327, 0.2504, 0.7912, 0.292, 0.7496, 0.3336, 0.7912, 0.3336, 0.7912, 0.292, 0.7496, 0.3336, 0.708, 0.3752, 0.7496, 0.3752, 0.7496, 0.3336, 0.708, 0.3752, 0.6664, 0.4168, 0.708, 0.4168, 0.708, 0.3752, 0.6664, 0.4168, 0.6248, 0.4584, 0.6664, 0.4584, 0.6664, 0.4168, 0.6248, 0.4584, 0.5832, 0.5, 0.6248, 0.5, 0.6248, 0.4584, 0.5832, 0.5, 0.5416, 0.5416, 0.5832, 0.5416, 0.5832, 0.5, 0.5416, 0.5416, 0.5, 0.5832, 0.5416, 0.5832, 0.5416, 0.5416, 0.5, 0.5832, 0.4584, 0.6248, 0.5, 0.6248, 0.5, 0.5832, 0.4584, 0.6248, 0.4168, 0.6664, 0.4584, 0.6664, 0.4584, 0.6248, 0.4168, 0.6664, 0.3752, 0.708, 0.4168, 0.708, 0.4168, 0.6664, 0.3752, 0.708, 0.3336, 0.7496, 0.3752, 0.7496, 0.3752, 0.708, 0.3336, 0.7496, 0.292, 0.7912, 0.3336, 0.7912, 0.3336, 0.7496, 0.292, 0.7912, 0.2504, 0.8327, 0.292, 0.8327, 0.292, 0.7912, 0.2504, 0.8327, 0.2088, 0.8743, 0.2504, 0.8743, 0.2504, 0.8327, 0.2088, 0.8743, 0.1673, 0.9159, 0.2088, 0.9159, 0.2088, 0.8743, 0.1673, 0.9159, 0.1257, 0.9575, 0.1673, 0.08407, 0.9575, 0.04248, 0.9159, 0.08407, 0.8743, 0.1257, 0.9159, 0.1257, 0.9159, 0.08407, 0.8743, 0.1257, 0.8327, 0.1673, 0.8743, 0.1673, 0.8743, 0.1257, 0.8327, 0.1673, 0.7912, 0.2088, 0.8327, 0.2088, 0.8327, 0.1673, 0.7912, 0.2088, 0.7496, 0.2504, 0.7912, 0.2504, 0.7912, 0.2088, 0.7496, 0.2504, 0.708, 0.292, 0.7496, 0.292, 0.7496, 0.2504, 0.708, 0.292, 0.6664, 0.3336, 0.708, 0.3336, 0.708, 0.292, 0.6664, 0.3336, 0.6248, 0.3752, 0.6664, 0.3752, 0.6664, 0.3336, 0.6248, 0.3752, 0.5832, 0.4168, 0.6248, 0.4168, 0.6248, 0.3752, 0.5832, 0.4168, 0.5416, 0.4584, 0.5832, 0.4584, 0.5832, 0.4168, 0.5416, 0.4584, 0.5, 0.5, 0.5416, 0.5, 0.5416, 0.4584, 0.5, 0.5, 0.4584, 0.5416, 0.5, 0.5416, 0.5, 0.5, 0.4584, 0.5416, 0.4168, 0.5832, 0.4584, 0.5832, 0.4584, 0.5416, 0.4168, 0.5832, 0.3752, 0.6248, 0.4168, 0.6248, 0.4168, 0.5832, 0.3752, 0.6248, 0.3336, 0.6664, 0.3752, 0.6664, 0.3752, 0.6248, 0.3336, 0.6664, 0.292, 0.708, 0.3336, 0.708, 0.3336, 0.6664, 0.292, 0.708, 0.2504, 0.7496, 0.292, 0.7496, 0.292, 0.708, 0.2504, 0.7496, 0.2088, 0.7912, 0.2504, 0.7912, 0.2504, 0.7496, 0.2088, 0.7912, 0.1673, 0.8327, 0.2088, 0.8327, 0.2088, 0.7912, 0.1673, 0.8327, 0.1257, 0.8743, 0.1673, 0.8743, 0.1673, 0.8327, 0.1257, 0.8743, 0.08407, 0.9159, 0.1257, 0.04248, 0.9159, 0.0008852, 0.8743, 0.04248, 0.8327, 0.08407, 0.8743, 0.08407, 0.8743, 0.04248, 0.8327, 0.08407, 0.7912, 0.1257, 0.8327, 0.1257, 0.8327, 0.08407, 0.7912, 0.1257, 0.7496, 0.1673, 0.7912, 0.1673, 0.7912, 0.1257, 0.7496, 0.1673, 0.708, 0.2088, 0.7496, 0.2088, 0.7496, 0.1673, 0.708, 0.2088, 0.6664, 0.2504, 0.708, 0.2504, 0.708, 0.2088, 0.6664, 0.2504, 0.6248, 0.292, 0.6664, 0.292, 0.6664, 0.2504, 0.6248, 0.292, 0.5832, 0.3336, 0.6248, 0.3336, 0.6248, 0.292, 0.5832, 0.3336, 0.5416, 0.3752, 0.5832, 0.3752, 0.5832, 0.3336, 0.5416, 0.3752, 0.5, 0.4168, 0.5416, 0.4168, 0.5416, 0.3752, 0.5, 0.4168, 0.4584, 0.4584, 0.5, 0.4584, 0.5, 0.4168, 0.4584, 0.4584, 0.4168, 0.5, 0.4584, 0.5, 0.4584, 0.4584, 0.4168, 0.5, 0.3752, 0.5416, 0.4168, 0.5416, 0.4168, 0.5, 0.3752, 0.5416, 0.3336, 0.5832, 0.3752, 0.5832, 0.3752, 0.5416, 0.3336, 0.5832, 0.292, 0.6248, 0.3336, 0.6248, 0.3336, 0.5832, 0.292, 0.6248, 0.2504, 0.6664, 0.292, 0.6664, 0.292, 0.6248, 0.2504, 0.6664, 0.2088, 0.708, 0.2504, 0.708, 0.2504, 0.6664, 0.2088, 0.708, 0.1673, 0.7496, 0.2088, 0.7496, 0.2088, 0.708, 0.1673, 0.7496, 0.1257, 0.7912, 0.1673, 0.7912, 0.1673, 0.7496, 0.1257, 0.7912, 0.08407, 0.8327, 0.1257, 0.8327, 0.1257, 0.7912, 0.08407, 0.8327, 0.04248, 0.8743, 0.08407, 0.0008852, 0.8743, -0.04071, 0.8327, 0.0008852, 0.7912, 0.04248, 0.8327, 0.04248, 0.8327, 0.0008852, 0.7912, 0.04248, 0.7496, 0.08407, 0.7912, 0.08407, 0.7912, 0.04248, 0.7496, 0.08407, 0.708, 0.1257, 0.7496, 0.1257, 0.7496, 0.08407, 0.708, 0.1257, 0.6664, 0.1673, 0.708, 0.1673, 0.708, 0.1257, 0.6664, 0.1673, 0.6248, 0.2088, 0.6664, 0.2088, 0.6664, 0.1673, 0.6248, 0.2088, 0.5832, 0.2504, 0.6248, 0.2504, 0.6248, 0.2088, 0.5832, 0.2504, 0.5416, 0.292, 0.5832, 0.292, 0.5832, 0.2504, 0.5416, 0.292, 0.5, 0.3336, 0.5416, 0.3336, 0.5416, 0.292, 0.5, 0.3336, 0.4584, 0.3752, 0.5, 0.3752, 0.5, 0.3336, 0.4584, 0.3752, 0.4168, 0.4168, 0.4584, 0.4168, 0.4584, 0.3752, 0.4168, 0.4168, 0.3752, 0.4584, 0.4168, 0.4584, 0.4168, 0.4168, 0.3752, 0.4584, 0.3336, 0.5, 0.3752, 0.5, 0.3752, 0.4584, 0.3336, 0.5, 0.292, 0.5416, 0.3336, 0.5416, 0.3336, 0.5, 0.292, 0.5416, 0.2504, 0.5832, 0.292, 0.5832, 0.292, 0.5416, 0.2504, 0.5832, 0.2088, 0.6248, 0.2504, 0.6248, 0.2504, 0.5832, 0.2088, 0.6248, 0.1673, 0.6664, 0.2088, 0.6664, 0.2088, 0.6248, 0.1673, 0.6664, 0.1257, 0.708, 0.1673, 0.708, 0.1673, 0.6664, 0.1257, 0.708, 0.08407, 0.7496, 0.1257, 0.7496, 0.1257, 0.708, 0.08407, 0.7496, 0.04248, 0.7912, 0.08407, 0.7912, 0.08407, 0.7496, 0.04248, 0.7912, 0.000885, 0.8327, 0.04248, -0.04071, 0.8327, -0.0823, 0.7912, -0.04071, 0.7496, 0.0008852, 0.7912, 0.0008852, 0.7912, -0.04071, 0.7496, 0.0008852, 0.708, 0.04248, 0.7496, 0.04248, 0.7496, 0.0008852, 0.708, 0.04248, 0.6664, 0.08407, 0.708, 0.08407, 0.708, 0.04248, 0.6664, 0.08407, 0.6248, 0.1257, 0.6664, 0.1257, 0.6664, 0.08407, 0.6248, 0.1257, 0.5832, 0.1673, 0.6248, 0.1673, 0.6248, 0.1257, 0.5832, 0.1673, 0.5416, 0.2088, 0.5832, 0.2088, 0.5832, 0.1673, 0.5416, 0.2088, 0.5, 0.2504, 0.5416, 0.2504, 0.5416, 0.2088, 0.5, 0.2504, 0.4584, 0.292, 0.5, 0.292, 0.5, 0.2504, 0.4584, 0.292, 0.4168, 0.3336, 0.4584, 0.3336, 0.4584, 0.292, 0.4168, 0.3336, 0.3752, 0.3752, 0.4168, 0.3752, 0.4168, 0.3336, 0.3752, 0.3752, 0.3336, 0.4168, 0.3752, 0.4168, 0.3752, 0.3752, 0.3336, 0.4168, 0.292, 0.4584, 0.3336, 0.4584, 0.3336, 0.4168, 0.292, 0.4584, 0.2504, 0.5, 0.292, 0.5, 0.292, 0.4584, 0.2504, 0.5, 0.2088, 0.5416, 0.2504, 0.5416, 0.2504, 0.5, 0.2088, 0.5416, 0.1673, 0.5832, 0.2088, 0.5832, 0.2088, 0.5416, 0.1673, 0.5832, 0.1257, 0.6248, 0.1673, 0.6248, 0.1673, 0.5832, 0.1257, 0.6248, 0.08407, 0.6664, 0.1257, 0.6664, 0.1257, 0.6248, 0.08407, 0.6664, 0.04248, 0.708, 0.08407, 0.708, 0.08407, 0.6664, 0.04248, 0.708, 0.000885, 0.7496, 0.04248, 0.7496, 0.04248, 0.708, 0.000885, 0.7496, -0.04071, 0.7912, 0.000885, -0.0823, 0.7912, -0.1239, 0.7496, -0.0823, 0.708, -0.04071, 0.7496, -0.04071, 0.7496, -0.0823, 0.708, -0.04071, 0.6664, 0.0008852, 0.708, 0.0008852, 0.708, -0.04071, 0.6664, 0.0008851, 0.6248, 0.04248, 0.6664, 0.04248, 0.6664, 0.0008851, 0.6248, 0.04248, 0.5832, 0.08407, 0.6248, 0.08407, 0.6248, 0.04248, 0.5832, 0.08407, 0.5416, 0.1257, 0.5832, 0.1257, 0.5832, 0.08407, 0.5416, 0.1257, 0.5, 0.1673, 0.5416, 0.1673, 0.5416, 0.1257, 0.5, 0.1673, 0.4584, 0.2088, 0.5, 0.2088, 0.5, 0.1673, 0.4584, 0.2088, 0.4168, 0.2504, 0.4584, 0.2504, 0.4584, 0.2088, 0.4168, 0.2504, 0.3752, 0.292, 0.4168, 0.292, 0.4168, 0.2504, 0.3752, 0.292, 0.3336, 0.3336, 0.3752, 0.3336, 0.3752, 0.292, 0.3336, 0.3336, 0.292, 0.3752, 0.3336, 0.3752, 0.3336, 0.3336, 0.292, 0.3752, 0.2504, 0.4168, 0.292, 0.4168, 0.292, 0.3752, 0.2504, 0.4168, 0.2088, 0.4584, 0.2504, 0.4584, 0.2504, 0.4168, 0.2088, 0.4584, 0.1673, 0.5, 0.2088, 0.5, 0.2088, 0.4584, 0.1673, 0.5, 0.1257, 0.5416, 0.1673, 0.5416, 0.1673, 0.5, 0.1257, 0.5416, 0.08407, 0.5832, 0.1257, 0.5832, 0.1257, 0.5416, 0.08407, 0.5832, 0.04248, 0.6248, 0.08407, 0.6248, 0.08407, 0.5832, 0.04248, 0.6248, 0.0008851, 0.6664, 0.04248, 0.6664, 0.04248, 0.6248, 0.0008851, 0.6664, -0.04071, 0.708, 0.000885, 0.708, 0.000885, 0.6664, -0.04071, 0.708, -0.0823, 0.7496, -0.04071, -0.1239, 0.7496, -0.1655, 0.708, -0.1239, 0.6664, -0.0823, 0.708, -0.0823, 0.708, -0.1239, 0.6664, -0.0823, 0.6248, -0.04071, 0.6664, -0.04071, 0.6664, -0.0823, 0.6248, -0.04071, 0.5832, 0.0008851, 0.6248, 0.0008851, 0.6248, -0.04071, 0.5832, 0.000885, 0.5416, 0.04248, 0.5832, 0.04248, 0.5832, 0.000885, 0.5416, 0.04248, 0.5, 0.08407, 0.5416, 0.08407, 0.5416, 0.04248, 0.5, 0.08407, 0.4584, 0.1257, 0.5, 0.1257, 0.5, 0.08407, 0.4584, 0.1257, 0.4168, 0.1673, 0.4584, 0.1673, 0.4584, 0.1257, 0.4168, 0.1673, 0.3752, 0.2088, 0.4168, 0.2088, 0.4168, 0.1673, 0.3752, 0.2088, 0.3336, 0.2504, 0.3752, 0.2504, 0.3752, 0.2088, 0.3336, 0.2504, 0.292, 0.292, 0.3336, 0.292, 0.3336, 0.2504, 0.292, 0.292, 0.2504, 0.3336, 0.292, 0.3336, 0.292, 0.292, 0.2504, 0.3336, 0.2088, 0.3752, 0.2504, 0.3752, 0.2504, 0.3336, 0.2088, 0.3752, 0.1673, 0.4168, 0.2088, 0.4168, 0.2088, 0.3752, 0.1673, 0.4168, 0.1257, 0.4584, 0.1673, 0.4584, 0.1673, 0.4168, 0.1257, 0.4584, 0.08407, 0.5, 0.1257, 0.5, 0.1257, 0.4584, 0.08407, 0.5, 0.04248, 0.5416, 0.08407, 0.5416, 0.08407, 0.5, 0.04248, 0.5416, 0.0008852, 0.5832, 0.04248, 0.5832, 0.04248, 0.5416, 0.0008852, 0.5832, -0.04071, 0.6248, 0.0008851, 0.6248, 0.0008851, 0.5832, -0.04071, 0.6248, -0.0823, 0.6664, -0.04071, 0.6664, -0.04071, 0.6248, -0.0823, 0.6664, -0.1239, 0.708, -0.0823, -0.1655, 0.708, -0.2071, 0.6664, -0.1655, 0.6248, -0.1239, 0.6664, -0.1239, 0.6664, -0.1655, 0.6248, -0.1239, 0.5832, -0.0823, 0.6248, -0.0823, 0.6248, -0.1239, 0.5832, -0.0823, 0.5416, -0.04071, 0.5832, -0.04071, 0.5832, -0.0823, 0.5416, -0.04071, 0.5, 0.000885, 0.5416, 0.000885, 0.5416, -0.04071, 0.5, 0.0008851, 0.4584, 0.04248, 0.5, 0.04248, 0.5, 0.0008851, 0.4584, 0.04248, 0.4168, 0.08407, 0.4584, 0.08407, 0.4584, 0.04248, 0.4168, 0.08407, 0.3752, 0.1257, 0.4168, 0.1257, 0.4168, 0.08407, 0.3752, 0.1257, 0.3336, 0.1673, 0.3752, 0.1673, 0.3752, 0.1257, 0.3336, 0.1673, 0.292, 0.2088, 0.3336, 0.2088, 0.3336, 0.1673, 0.292, 0.2088, 0.2504, 0.2504, 0.292, 0.2504, 0.292, 0.2088, 0.2504, 0.2504, 0.2088, 0.292, 0.2504, 0.292, 0.2504, 0.2504, 0.2088, 0.292, 0.1673, 0.3336, 0.2088, 0.3336, 0.2088, 0.292, 0.1673, 0.3336, 0.1257, 0.3752, 0.1673, 0.3752, 0.1673, 0.3336, 0.1257, 0.3752, 0.08407, 0.4168, 0.1257, 0.4168, 0.1257, 0.3752, 0.08407, 0.4168, 0.04248, 0.4584, 0.08407, 0.4584, 0.08407, 0.4168, 0.04248, 0.4584, 0.0008851, 0.5, 0.04248, 0.5, 0.04248, 0.4584, 0.0008851, 0.5, -0.04071, 0.5416, 0.0008852, 0.5416, 0.0008852, 0.5, -0.04071, 0.5416, -0.0823, 0.5832, -0.04071, 0.5832, -0.04071, 0.5416, -0.0823, 0.5832, -0.1239, 0.6248, -0.0823, 0.6248, -0.0823, 0.5832, -0.1239, 0.6248, -0.1655, 0.6664, -0.1239, -0.2071, 0.6664, -0.2487, 0.6248, -0.2071, 0.5832, -0.1655, 0.6248, -0.1655, 0.6248, -0.2071, 0.5832, -0.1655, 0.5416, -0.1239, 0.5832, -0.1239, 0.5832, -0.1655, 0.5416, -0.1239, 0.5, -0.0823, 0.5416, -0.0823, 0.5416, -0.1239, 0.5, -0.0823, 0.4584, -0.04071, 0.5, -0.04071, 0.5, -0.0823, 0.4584, -0.04071, 0.4168, 0.0008851, 0.4584, 0.0008851, 0.4584, -0.04071, 0.4168, 0.0008851, 0.3752, 0.04248, 0.4168, 0.04248, 0.4168, 0.0008851, 0.3752, 0.04248, 0.3336, 0.08407, 0.3752, 0.08407, 0.3752, 0.04248, 0.3336, 0.08407, 0.292, 0.1257, 0.3336, 0.1257, 0.3336, 0.08407, 0.292, 0.1257, 0.2504, 0.1673, 0.292, 0.1673, 0.292, 0.1257, 0.2504, 0.1673, 0.2088, 0.2088, 0.2504, 0.2088, 0.2504, 0.1673, 0.2088, 0.2088, 0.1673, 0.2504, 0.2088, 0.2504, 0.2088, 0.2088, 0.1673, 0.2504, 0.1257, 0.292, 0.1673, 0.292, 0.1673, 0.2504, 0.1257, 0.292, 0.08407, 0.3336, 0.1257, 0.3336, 0.1257, 0.292, 0.08407, 0.3336, 0.04248, 0.3752, 0.08407, 0.3752, 0.08407, 0.3336, 0.04248, 0.3752, 0.0008852, 0.4168, 0.04248, 0.4168, 0.04248, 0.3752, 0.0008852, 0.4168, -0.04071, 0.4584, 0.0008851, 0.4584, 0.0008851, 0.4168, -0.04071, 0.4584, -0.0823, 0.5, -0.04071, 0.5, -0.04071, 0.4584, -0.0823, 0.5, -0.1239, 0.5416, -0.0823, 0.5416, -0.0823, 0.5, -0.1239, 0.5416, -0.1655, 0.5832, -0.1239, 0.5832, -0.1239, 0.5416, -0.1655, 0.5832, -0.2071, 0.6248, -0.1655, -0.2487, 0.6248, -0.2903, 0.5832, -0.2487, 0.5416, -0.2071, 0.5832, -0.2071, 0.5832, -0.2487, 0.5416, -0.2071, 0.5, -0.1655, 0.5416, -0.1655, 0.5416, -0.2071, 0.5, -0.1655, 0.4584, -0.1239, 0.5, -0.1239, 0.5, -0.1655, 0.4584, -0.1239, 0.4168, -0.0823, 0.4584, -0.0823, 0.4584, -0.1239, 0.4168, -0.0823, 0.3752, -0.04071, 0.4168, -0.04071, 0.4168, -0.0823, 0.3752, -0.04071, 0.3336, 0.0008851, 0.3752, 0.0008851, 0.3752, -0.04071, 0.3336, 0.000885, 0.292, 0.04248, 0.3336, 0.04248, 0.3336, 0.000885, 0.292, 0.04248, 0.2504, 0.08407, 0.292, 0.08407, 0.292, 0.04248, 0.2504, 0.08407, 0.2088, 0.1257, 0.2504, 0.1257, 0.2504, 0.08407, 0.2088, 0.1257, 0.1673, 0.1673, 0.2088, 0.1673, 0.2088, 0.1257, 0.1673, 0.1673, 0.1257, 0.2088, 0.1673, 0.2088, 0.1673, 0.1673, 0.1257, 0.2088, 0.08407, 0.2504, 0.1257, 0.2504, 0.1257, 0.2088, 0.08407, 0.2504, 0.04248, 0.292, 0.08407, 0.292, 0.08407, 0.2504, 0.04248, 0.292, 0.0008852, 0.3336, 0.04248, 0.3336, 0.04248, 0.292, 0.0008852, 0.3336, -0.04071, 0.3752, 0.0008852, 0.3752, 0.0008852, 0.3336, -0.04071, 0.3752, -0.0823, 0.4168, -0.04071, 0.4168, -0.04071, 0.3752, -0.0823, 0.4168, -0.1239, 0.4584, -0.0823, 0.4584, -0.0823, 0.4168, -0.1239, 0.4584, -0.1655, 0.5, -0.1239, 0.5, -0.1239, 0.4584, -0.1655, 0.5, -0.2071, 0.5416, -0.1655, 0.5416, -0.1655, 0.5, -0.2071, 0.5416, -0.2487, 0.5832, -0.2071, -0.2903, 0.5832, -0.3319, 0.5416, -0.2903, 0.5, -0.2487, 0.5416, -0.2487, 0.5416, -0.2903, 0.5, -0.2487, 0.4584, -0.2071, 0.5, -0.2071, 0.5, -0.2487, 0.4584, -0.2071, 0.4168, -0.1655, 0.4584, -0.1655, 0.4584, -0.2071, 0.4168, -0.1655, 0.3752, -0.1239, 0.4168, -0.1239, 0.4168, -0.1655, 0.3752, -0.1239, 0.3336, -0.0823, 0.3752, -0.0823, 0.3752, -0.1239, 0.3336, -0.0823, 0.292, -0.04071, 0.3336, -0.04071, 0.3336, -0.0823, 0.292, -0.04071, 0.2504, 0.000885, 0.292, 0.000885, 0.292, -0.04071, 0.2504, 0.000885, 0.2088, 0.04248, 0.2504, 0.04248, 0.2504, 0.000885, 0.2088, 0.04248, 0.1673, 0.08407, 0.2088, 0.08407, 0.2088, 0.04248, 0.1673, 0.08407, 0.1257, 0.1257, 0.1673, 0.1257, 0.1673, 0.08407, 0.1257, 0.1257, 0.08407, 0.1673, 0.1257, 0.1673, 0.1257, 0.1257, 0.08407, 0.1673, 0.04248, 0.2088, 0.08407, 0.2088, 0.08407, 0.1673, 0.04248, 0.2088, 0.0008852, 0.2504, 0.04248, 0.2504, 0.04248, 0.2088, 0.0008852, 0.2504, -0.04071, 0.292, 0.0008852, 0.292, 0.0008852, 0.2504, -0.04071, 0.292, -0.0823, 0.3336, -0.04071, 0.3336, -0.04071, 0.292, -0.0823, 0.3336, -0.1239, 0.3752, -0.0823, 0.3752, -0.0823, 0.3336, -0.1239, 0.3752, -0.1655, 0.4168, -0.1239, 0.4168, -0.1239, 0.3752, -0.1655, 0.4168, -0.2071, 0.4584, -0.1655, 0.4584, -0.1655, 0.4168, -0.2071, 0.4584, -0.2487, 0.5, -0.2071, 0.5, -0.2071, 0.4584, -0.2487, 0.5, -0.2903, 0.5416, -0.2487, -0.3319, 0.5416, -0.3735, 0.5, -0.3319, 0.4584, -0.2903, 0.5, -0.2903, 0.5, -0.3319, 0.4584, -0.2903, 0.4168, -0.2487, 0.4584, -0.2487, 0.4584, -0.2903, 0.4168, -0.2487, 0.3752, -0.2071, 0.4168, -0.2071, 0.4168, -0.2487, 0.3752, -0.2071, 0.3336, -0.1655, 0.3752, -0.1655, 0.3752, -0.2071, 0.3336, -0.1655, 0.292, -0.1239, 0.3336, -0.1239, 0.3336, -0.1655, 0.292, -0.1239, 0.2504, -0.0823, 0.292, -0.0823, 0.292, -0.1239, 0.2504, -0.0823, 0.2088, -0.04071, 0.2504, -0.04071, 0.2504, -0.0823, 0.2088, -0.04071, 0.1673, 0.000885, 0.2088, 0.000885, 0.2088, -0.04071, 0.1673, 0.000885, 0.1257, 0.04248, 0.1673, 0.04248, 0.1673, 0.000885, 0.1257, 0.04248, 0.08407, 0.08407, 0.1257, 0.08407, 0.1257, 0.04248, 0.08407, 0.08407, 0.04248, 0.1257, 0.08407, 0.1257, 0.08407, 0.08407, 0.04248, 0.1257, 0.0008852, 0.1673, 0.04248, 0.1673, 0.04248, 0.1257, 0.0008852, 0.1673, -0.04071, 0.2088, 0.0008852, 0.2088, 0.0008852, 0.1673, -0.04071, 0.2088, -0.0823, 0.2504, -0.04071, 0.2504, -0.04071, 0.2088, -0.0823, 0.2504, -0.1239, 0.292, -0.0823, 0.292, -0.0823, 0.2504, -0.1239, 0.292, -0.1655, 0.3336, -0.1239, 0.3336, -0.1239, 0.292, -0.1655, 0.3336, -0.2071, 0.3752, -0.1655, 0.3752, -0.1655, 0.3336, -0.2071, 0.3752, -0.2487, 0.4168, -0.2071, 0.4168, -0.2071, 0.3752, -0.2487, 0.4168, -0.2903, 0.4584, -0.2487, 0.4584, -0.2487, 0.4168, -0.2903, 0.4584, -0.3319, 0.5, -0.2903])
me_plane.materials.append(mat_grass)
me_plane.use_remesh_preserve_volume = False
me_plane.use_remesh_preserve_attributes = False
me_plane.use_mirror_vertex_groups = False
me_plane.update()

# ---- objects
ob_plane = bpy.data.objects.new('Plane', me_plane)

# ---- transforms, parenting, visibility, modifiers, constraints
ob_plane.location = (0.0, 0.0, 0.0)
ob_plane.scale = (13.79, 13.79, 13.79)
ob_plane.lineart.crease_threshold = 0.0
_vg = ob_plane.vertex_groups.new(name='mat1')
_vg = ob_plane.vertex_groups.new(name='mat2')
_m = ob_plane.modifiers.new('Displace', 'DISPLACE')
_m.strength = 0.1

# ---- collection membership
col_collection_1.objects.link(ob_plane)

# ---- scene / render settings (as saved in the file)
scene.frame_start = 1; scene.frame_end = 250; scene.frame_set(1)
scene.render.engine = 'CYCLES'
scene.render.resolution_percentage = 50
scene.render.dither_intensity = 0.0
scene.cycles.use_denoising = False
scene.cycles.samples = 10
scene.cycles.sampling_pattern = 'TABULATED_SOBOL'
scene.cycles.light_sampling_threshold = 0.0
scene.cycles.use_adaptive_sampling = False
scene.cycles.use_light_tree = False
scene.cycles.blur_glossy = 0.0
scene.cycles.pixel_filter_type = 'GAUSSIAN'
scene.cycles.sample_clamp_indirect = 0.0
scene.view_settings.view_transform = 'Standard'
bpy.context.view_layer.update()

# ---- added for rendering (the .blend has no active camera and no usable light): camera, sun
cam_auto = bpy.data.cameras.new('AutoCamera')
cam_auto.lens = 50.0
cam_auto.sensor_width = 36.0
cam_auto.clip_end = 1000.0
ob_auto_camera = bpy.data.objects.new('AutoCamera', cam_auto)
scene.collection.objects.link(ob_auto_camera)
ob_auto_camera.location = (36.0989, -43.3187, 28.8457)
ob_auto_camera.rotation_euler = (1.09748, -7.21219e-08, 0.694738)
scene.camera = ob_auto_camera
light_auto_sun = bpy.data.lights.new('AutoSun', 'SUN')
light_auto_sun.energy = 3.0
light_auto_sun.angle = 0.0523599
ob_auto_sun = bpy.data.objects.new('AutoSun', light_auto_sun)
scene.collection.objects.link(ob_auto_sun)
ob_auto_sun.rotation_euler = (0.872665, 0.174533, 0.523599)
bpy.context.view_layer.update()
